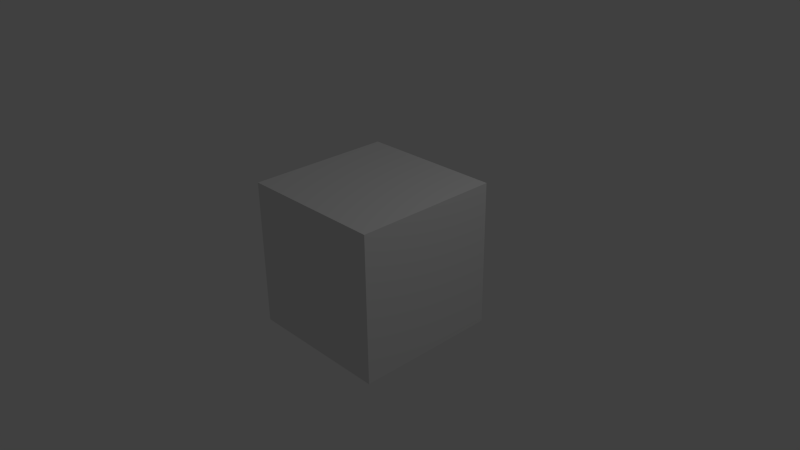 # Source: base.blend  (saved by Blender 2.75.0; exported with 4.5.12 LTS)
import bpy
from mathutils import Matrix  # noqa: F401  (used for matrix-valued properties, if any)

bpy.ops.wm.read_factory_settings(use_empty=True)
scene = bpy.context.scene
scene.name = 'Scene'

# ---- collections
col_collection_1 = bpy.data.collections.new('Collection 1'); scene.collection.children.link(col_collection_1)

# ---- materials (node trees are filled in below, after node groups)
mat_material = bpy.data.materials.new('Material')
mat_material.alpha_threshold = 0.0
mat_material.use_transparent_shadow = False
mat_material.roughness = 0.5
mat_material.line_color = (0.0, 0.0, 0.0, 1.0)

# ---- material node trees

# ---- world
world_world = bpy.data.worlds.new('World'); scene.world = world_world
world_world.color = (0.05088, 0.05088, 0.05088)
world_world.use_sun_shadow = False
world_world.sun_shadow_jitter_overblur = 0.0
world_world.cycles.sampling_method = 'MANUAL'
world_world.cycles.sample_map_resolution = 256

# ---- cameras
cam_camera = bpy.data.cameras.new('Camera')
cam_camera.clip_end = 100.0
cam_camera.lens = 35.0
cam_camera.sensor_width = 32.0
cam_camera.sensor_height = 18.0
cam_camera.ortho_scale = 7.314
cam_camera.dof.focus_distance = 0.0
cam_camera.dof.aperture_fstop = 128.0

# ---- lights
light_lamp = bpy.data.lights.new('Lamp', 'POINT')
light_lamp.transmission_factor = 0.0
light_lamp.cutoff_distance = 30.0
light_lamp.energy = 100.0
light_lamp.shadow_buffer_clip_start = 1.001
light_lamp.shadow_soft_size = 0.1
light_lamp.shadow_maximum_resolution = 0.006
light_lamp.use_absolute_resolution = True
light_lamp.cycles.use_multiple_importance_sampling = False

# ---- meshes
me_cube = bpy.data.meshes.new('Cube')
me_cube.from_pydata([(1.0, 1.0, -1.0), (1.0, -1.0, -1.0), (-1.0, -1.0, -1.0), (-1.0, 1.0, -1.0), (1.0, 1.0, 1.0), (1.0, -1.0, 1.0), (-1.0, -1.0, 1.0), (-1.0, 1.0, 1.0)], [], [(0, 1, 2, 3), (4, 7, 6, 5), (0, 4, 5, 1), (1, 5, 6, 2), (2, 6, 7, 3), (4, 0, 3, 7)])
me_cube.materials.append(mat_material)
me_cube.use_remesh_preserve_volume = False
me_cube.use_remesh_preserve_attributes = False
me_cube.use_mirror_vertex_groups = False
me_cube.update()

# ---- objects
ob_cube = bpy.data.objects.new('Cube', me_cube)
ob_lamp = bpy.data.objects.new('Lamp', light_lamp)
ob_camera = bpy.data.objects.new('Camera', cam_camera)

# ---- transforms, parenting, visibility, modifiers, constraints
ob_cube.location = (0.0, 0.0, 0.0)
ob_cube.lock_rotations_4d = False
ob_cube.empty_display_type = 'ARROWS'
ob_cube.lineart.crease_threshold = 0.0
ob_lamp.location = (4.076, 1.005, 5.904)
ob_lamp.rotation_euler = (0.6503, 0.05522, 1.866)
ob_lamp.lock_rotations_4d = False
ob_lamp.empty_display_type = 'ARROWS'
ob_lamp.color = (0.0, 0.0, 0.0, 0.0)
ob_lamp.lineart.crease_threshold = 0.0
ob_camera.location = (7.481, -6.508, 5.344)
ob_camera.rotation_euler = (1.109, 0.01082, 0.8149)
ob_camera.lock_rotations_4d = False
ob_camera.empty_display_type = 'ARROWS'
ob_camera.color = (0.0, 0.0, 0.0, 0.0)
ob_camera.display_type = 'WIRE'
ob_camera.lineart.crease_threshold = 0.0

# ---- collection membership
col_collection_1.objects.link(ob_cube)
col_collection_1.objects.link(ob_lamp)
col_collection_1.objects.link(ob_camera)

# ---- scene / render settings (as saved in the file)
scene.camera = ob_camera
scene.frame_start = 1; scene.frame_end = 250; scene.frame_set(1)
scene.render.engine = 'BLENDER_EEVEE_NEXT'
scene.render.resolution_percentage = 50
scene.render.dither_intensity = 0.0
scene.cycles.use_denoising = False
scene.cycles.samples = 10
scene.cycles.sampling_pattern = 'TABULATED_SOBOL'
scene.cycles.light_sampling_threshold = 0.0
scene.cycles.use_adaptive_sampling = False
scene.cycles.use_light_tree = False
scene.cycles.blur_glossy = 0.0
scene.cycles.pixel_filter_type = 'GAUSSIAN'
scene.cycles.sample_clamp_indirect = 0.0
scene.view_settings.view_transform = 'Standard'
bpy.context.view_layer.update()
